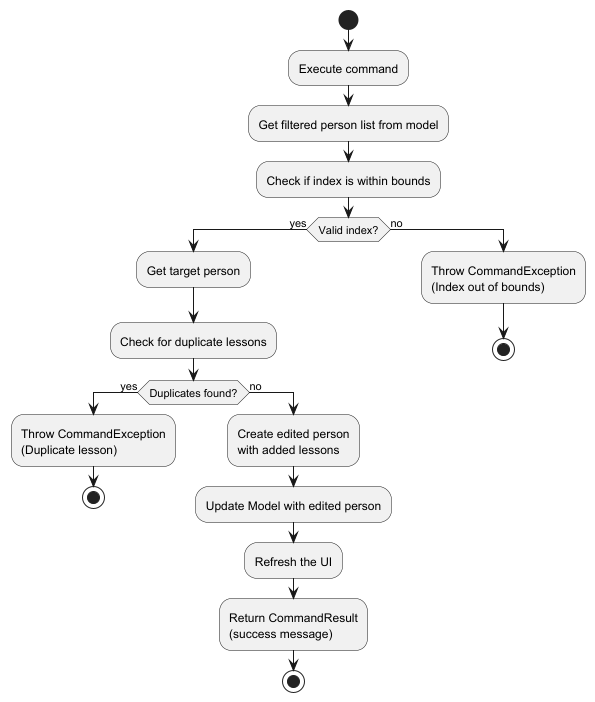

The diagram above was rendered by PlantUML. Its source (embedded in the PNG):
@startuml
start
:Execute command;
:Get filtered person list from model;
:Check if index is within bounds;
if (Valid index?) then (yes)
  :Get target person;
  :Check for duplicate lessons;
  if (Duplicates found?) then (yes)
    :Throw CommandException\n(Duplicate lesson);
    stop
  else (no)
    :Create edited person\nwith added lessons;
    :Update Model with edited person;
    :Refresh the UI;
    :Return CommandResult\n(success message);
    stop
  endif
else (no)
  :Throw CommandException\n(Index out of bounds);
  stop
endif
@enduml